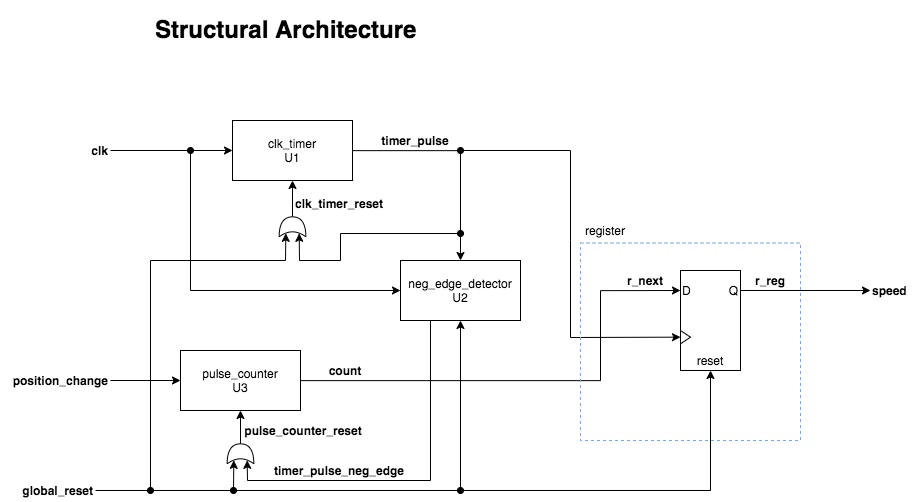

The diagram above was exported from draw.io. Its source (the exported page's mxGraphModel, read from the mxfile embedded in the PNG):
<mxGraphModel dx="3096" dy="1357" grid="1" gridSize="10" guides="1" tooltips="1" connect="1" arrows="1" fold="1" page="1" pageScale="1" pageWidth="850" pageHeight="1100" math="0" shadow="0">
  <root>
    <mxCell id="J3H5-SGdq6uOVhrdqTO7-0" />
    <mxCell id="J3H5-SGdq6uOVhrdqTO7-1" parent="J3H5-SGdq6uOVhrdqTO7-0" />
    <mxCell id="vVhtg9RYBw4JhjYEWg5Y-13" style="edgeStyle=orthogonalEdgeStyle;rounded=0;orthogonalLoop=1;jettySize=auto;html=1;entryX=0.5;entryY=0;entryDx=0;entryDy=0;startArrow=none;startFill=0;endArrow=classic;endFill=1;fontSize=12;" parent="J3H5-SGdq6uOVhrdqTO7-1" source="vVhtg9RYBw4JhjYEWg5Y-10" target="vVhtg9RYBw4JhjYEWg5Y-12" edge="1">
      <mxGeometry relative="1" as="geometry" />
    </mxCell>
    <mxCell id="vVhtg9RYBw4JhjYEWg5Y-10" value="clk_timer&lt;br&gt;U1" style="rounded=0;whiteSpace=wrap;html=1;strokeColor=#000000;fillColor=#ffffff;fontSize=12;align=center;" parent="J3H5-SGdq6uOVhrdqTO7-1" vertex="1">
      <mxGeometry x="222" y="1170" width="120" height="60" as="geometry" />
    </mxCell>
    <mxCell id="vVhtg9RYBw4JhjYEWg5Y-24" style="edgeStyle=orthogonalEdgeStyle;rounded=0;orthogonalLoop=1;jettySize=auto;html=1;startArrow=none;startFill=0;endArrow=classic;endFill=1;fontSize=12;entryX=0;entryY=0.5;entryDx=0;entryDy=0;" parent="J3H5-SGdq6uOVhrdqTO7-1" source="vVhtg9RYBw4JhjYEWg5Y-11" target="vVhtg9RYBw4JhjYEWg5Y-21" edge="1">
      <mxGeometry relative="1" as="geometry">
        <mxPoint x="660" y="1410" as="targetPoint" />
        <Array as="points">
          <mxPoint x="590" y="1430" />
          <mxPoint x="590" y="1340" />
        </Array>
      </mxGeometry>
    </mxCell>
    <mxCell id="vVhtg9RYBw4JhjYEWg5Y-11" value="pulse_counter&lt;br&gt;U3" style="rounded=0;whiteSpace=wrap;html=1;strokeColor=#000000;fillColor=#ffffff;fontSize=12;align=center;" parent="J3H5-SGdq6uOVhrdqTO7-1" vertex="1">
      <mxGeometry x="170" y="1400" width="120" height="60" as="geometry" />
    </mxCell>
    <mxCell id="vVhtg9RYBw4JhjYEWg5Y-12" value="neg_edge_detector&lt;br&gt;U2" style="rounded=0;whiteSpace=wrap;html=1;strokeColor=#000000;fillColor=#ffffff;fontSize=12;align=center;" parent="J3H5-SGdq6uOVhrdqTO7-1" vertex="1">
      <mxGeometry x="390" y="1310" width="120" height="60" as="geometry" />
    </mxCell>
    <mxCell id="vVhtg9RYBw4JhjYEWg5Y-16" style="edgeStyle=orthogonalEdgeStyle;rounded=0;orthogonalLoop=1;jettySize=auto;html=1;entryX=0;entryY=0.5;entryDx=0;entryDy=0;startArrow=none;startFill=0;endArrow=classic;endFill=1;fontSize=12;" parent="J3H5-SGdq6uOVhrdqTO7-1" source="vVhtg9RYBw4JhjYEWg5Y-15" target="vVhtg9RYBw4JhjYEWg5Y-10" edge="1">
      <mxGeometry relative="1" as="geometry" />
    </mxCell>
    <mxCell id="vVhtg9RYBw4JhjYEWg5Y-15" value="&lt;b&gt;clk&lt;/b&gt;" style="text;html=1;strokeColor=none;fillColor=none;align=right;verticalAlign=middle;whiteSpace=wrap;rounded=0;fontSize=12;" parent="J3H5-SGdq6uOVhrdqTO7-1" vertex="1">
      <mxGeometry x="60" y="1190" width="40" height="20" as="geometry" />
    </mxCell>
    <mxCell id="vVhtg9RYBw4JhjYEWg5Y-17" value="timer_pulse" style="text;html=1;strokeColor=none;fillColor=none;align=center;verticalAlign=middle;whiteSpace=wrap;rounded=0;fontSize=12;fontStyle=1" parent="J3H5-SGdq6uOVhrdqTO7-1" vertex="1">
      <mxGeometry x="370" y="1180" width="70" height="20" as="geometry" />
    </mxCell>
    <mxCell id="vVhtg9RYBw4JhjYEWg5Y-18" value="" style="group" parent="J3H5-SGdq6uOVhrdqTO7-1" vertex="1" connectable="0">
      <mxGeometry x="670" y="1320" width="60" height="100" as="geometry" />
    </mxCell>
    <mxCell id="vVhtg9RYBw4JhjYEWg5Y-19" value="" style="rounded=0;whiteSpace=wrap;html=1;" parent="vVhtg9RYBw4JhjYEWg5Y-18" vertex="1">
      <mxGeometry width="60" height="100" as="geometry" />
    </mxCell>
    <mxCell id="vVhtg9RYBw4JhjYEWg5Y-20" value="" style="triangle;whiteSpace=wrap;html=1;" parent="vVhtg9RYBw4JhjYEWg5Y-18" vertex="1">
      <mxGeometry y="60" width="10" height="13.33" as="geometry" />
    </mxCell>
    <mxCell id="vVhtg9RYBw4JhjYEWg5Y-21" value="D" style="text;html=1;strokeColor=none;fillColor=none;align=left;verticalAlign=middle;whiteSpace=wrap;rounded=0;" parent="vVhtg9RYBw4JhjYEWg5Y-18" vertex="1">
      <mxGeometry y="10" width="40" height="20" as="geometry" />
    </mxCell>
    <mxCell id="vVhtg9RYBw4JhjYEWg5Y-22" value="Q" style="text;html=1;strokeColor=none;fillColor=none;align=right;verticalAlign=middle;whiteSpace=wrap;rounded=0;" parent="vVhtg9RYBw4JhjYEWg5Y-18" vertex="1">
      <mxGeometry x="20" y="10" width="40" height="20" as="geometry" />
    </mxCell>
    <mxCell id="vVhtg9RYBw4JhjYEWg5Y-23" value="reset" style="text;html=1;strokeColor=none;fillColor=none;align=center;verticalAlign=middle;whiteSpace=wrap;rounded=0;" parent="vVhtg9RYBw4JhjYEWg5Y-18" vertex="1">
      <mxGeometry x="10" y="80" width="40" height="20" as="geometry" />
    </mxCell>
    <mxCell id="vVhtg9RYBw4JhjYEWg5Y-25" value="" style="endArrow=classic;html=1;fontSize=12;entryX=0;entryY=0.5;entryDx=0;entryDy=0;rounded=0;startArrow=oval;startFill=1;" parent="J3H5-SGdq6uOVhrdqTO7-1" target="vVhtg9RYBw4JhjYEWg5Y-20" edge="1">
      <mxGeometry width="50" height="50" relative="1" as="geometry">
        <mxPoint x="450" y="1200" as="sourcePoint" />
        <mxPoint x="600" y="1170" as="targetPoint" />
        <Array as="points">
          <mxPoint x="560" y="1200" />
          <mxPoint x="560" y="1290" />
          <mxPoint x="560" y="1387" />
        </Array>
      </mxGeometry>
    </mxCell>
    <mxCell id="vVhtg9RYBw4JhjYEWg5Y-26" style="edgeStyle=orthogonalEdgeStyle;rounded=0;orthogonalLoop=1;jettySize=auto;html=1;startArrow=none;startFill=0;endArrow=classic;endFill=1;fontSize=12;entryX=0;entryY=0.5;entryDx=0;entryDy=0;" parent="J3H5-SGdq6uOVhrdqTO7-1" source="vVhtg9RYBw4JhjYEWg5Y-22" target="vVhtg9RYBw4JhjYEWg5Y-27" edge="1">
      <mxGeometry relative="1" as="geometry">
        <mxPoint x="810" y="1340" as="targetPoint" />
      </mxGeometry>
    </mxCell>
    <mxCell id="vVhtg9RYBw4JhjYEWg5Y-27" value="&lt;b&gt;&lt;font style=&quot;font-size: 12px&quot;&gt;speed&lt;/font&gt;&lt;/b&gt;" style="text;html=1;strokeColor=none;fillColor=none;align=left;verticalAlign=middle;whiteSpace=wrap;rounded=0;fontSize=8;" parent="J3H5-SGdq6uOVhrdqTO7-1" vertex="1">
      <mxGeometry x="860" y="1330" width="50" height="20" as="geometry" />
    </mxCell>
    <mxCell id="vVhtg9RYBw4JhjYEWg5Y-28" value="timer_pulse_neg_edge" style="text;html=1;strokeColor=none;fillColor=none;align=center;verticalAlign=middle;whiteSpace=wrap;rounded=0;fontSize=12;fontStyle=1" parent="J3H5-SGdq6uOVhrdqTO7-1" vertex="1">
      <mxGeometry x="268" y="1510" width="122" height="20" as="geometry" />
    </mxCell>
    <mxCell id="vVhtg9RYBw4JhjYEWg5Y-29" value="&lt;b&gt;count&lt;/b&gt;" style="text;html=1;strokeColor=none;fillColor=none;align=center;verticalAlign=middle;whiteSpace=wrap;rounded=0;fontSize=12;" parent="J3H5-SGdq6uOVhrdqTO7-1" vertex="1">
      <mxGeometry x="315" y="1410" width="40" height="20" as="geometry" />
    </mxCell>
    <mxCell id="vVhtg9RYBw4JhjYEWg5Y-31" style="edgeStyle=orthogonalEdgeStyle;rounded=0;orthogonalLoop=1;jettySize=auto;html=1;entryX=0;entryY=0.5;entryDx=0;entryDy=0;startArrow=none;startFill=0;endArrow=classic;endFill=1;fontSize=12;" parent="J3H5-SGdq6uOVhrdqTO7-1" source="vVhtg9RYBw4JhjYEWg5Y-30" target="vVhtg9RYBw4JhjYEWg5Y-11" edge="1">
      <mxGeometry relative="1" as="geometry" />
    </mxCell>
    <mxCell id="vVhtg9RYBw4JhjYEWg5Y-30" value="position_change" style="text;html=1;strokeColor=none;fillColor=none;align=right;verticalAlign=middle;whiteSpace=wrap;rounded=0;fontStyle=1" parent="J3H5-SGdq6uOVhrdqTO7-1" vertex="1">
      <mxGeometry x="10" y="1420" width="90" height="20" as="geometry" />
    </mxCell>
    <mxCell id="vVhtg9RYBw4JhjYEWg5Y-43" value="&lt;b&gt;global_reset&lt;/b&gt;" style="text;html=1;strokeColor=none;fillColor=none;align=right;verticalAlign=middle;whiteSpace=wrap;rounded=0;fontSize=12;" parent="J3H5-SGdq6uOVhrdqTO7-1" vertex="1">
      <mxGeometry x="-10" y="1530" width="95" height="20" as="geometry" />
    </mxCell>
    <mxCell id="vVhtg9RYBw4JhjYEWg5Y-45" value="" style="endArrow=classic;html=1;fontSize=12;entryX=0.5;entryY=1;entryDx=0;entryDy=0;startArrow=none;startFill=0;rounded=0;exitX=1;exitY=0.5;exitDx=0;exitDy=0;" parent="J3H5-SGdq6uOVhrdqTO7-1" source="vVhtg9RYBw4JhjYEWg5Y-43" target="vVhtg9RYBw4JhjYEWg5Y-23" edge="1">
      <mxGeometry width="50" height="50" relative="1" as="geometry">
        <mxPoint x="300" y="1520" as="sourcePoint" />
        <mxPoint x="460" y="1560" as="targetPoint" />
        <Array as="points">
          <mxPoint x="700" y="1540" />
        </Array>
      </mxGeometry>
    </mxCell>
    <mxCell id="vVhtg9RYBw4JhjYEWg5Y-46" value="" style="endArrow=classic;html=1;fontSize=12;startArrow=oval;startFill=1;rounded=0;entryX=0.175;entryY=0.25;entryDx=0;entryDy=0;entryPerimeter=0;" parent="J3H5-SGdq6uOVhrdqTO7-1" target="vVhtg9RYBw4JhjYEWg5Y-57" edge="1">
      <mxGeometry width="50" height="50" relative="1" as="geometry">
        <mxPoint x="140" y="1540" as="sourcePoint" />
        <mxPoint x="282" y="1290" as="targetPoint" />
        <Array as="points">
          <mxPoint x="140" y="1310" />
          <mxPoint x="275" y="1310" />
        </Array>
      </mxGeometry>
    </mxCell>
    <mxCell id="vVhtg9RYBw4JhjYEWg5Y-47" value="" style="endArrow=classic;html=1;fontSize=12;entryX=0.5;entryY=1;entryDx=0;entryDy=0;startArrow=oval;startFill=1;" parent="J3H5-SGdq6uOVhrdqTO7-1" target="vVhtg9RYBw4JhjYEWg5Y-12" edge="1">
      <mxGeometry width="50" height="50" relative="1" as="geometry">
        <mxPoint x="450" y="1540" as="sourcePoint" />
        <mxPoint x="300" y="1570" as="targetPoint" />
      </mxGeometry>
    </mxCell>
    <mxCell id="vVhtg9RYBw4JhjYEWg5Y-60" style="edgeStyle=orthogonalEdgeStyle;rounded=0;orthogonalLoop=1;jettySize=auto;html=1;entryX=0.5;entryY=1;entryDx=0;entryDy=0;startArrow=none;startFill=0;endArrow=classic;endFill=1;fontSize=12;" parent="J3H5-SGdq6uOVhrdqTO7-1" source="vVhtg9RYBw4JhjYEWg5Y-57" target="vVhtg9RYBw4JhjYEWg5Y-10" edge="1">
      <mxGeometry relative="1" as="geometry" />
    </mxCell>
    <mxCell id="vVhtg9RYBw4JhjYEWg5Y-57" value="" style="shape=xor;whiteSpace=wrap;html=1;strokeColor=#000000;fillColor=#ffffff;fontSize=12;align=right;rotation=-90;" parent="J3H5-SGdq6uOVhrdqTO7-1" vertex="1">
      <mxGeometry x="272" y="1263" width="20" height="26.67" as="geometry" />
    </mxCell>
    <mxCell id="vVhtg9RYBw4JhjYEWg5Y-58" value="" style="endArrow=classic;html=1;fontSize=12;entryX=0.175;entryY=0.75;entryDx=0;entryDy=0;entryPerimeter=0;startArrow=oval;startFill=1;rounded=0;" parent="J3H5-SGdq6uOVhrdqTO7-1" target="vVhtg9RYBw4JhjYEWg5Y-57" edge="1">
      <mxGeometry width="50" height="50" relative="1" as="geometry">
        <mxPoint x="450" y="1283" as="sourcePoint" />
        <mxPoint x="360" y="1270" as="targetPoint" />
        <Array as="points">
          <mxPoint x="330" y="1283" />
          <mxPoint x="330" y="1310" />
          <mxPoint x="289" y="1310" />
        </Array>
      </mxGeometry>
    </mxCell>
    <mxCell id="vVhtg9RYBw4JhjYEWg5Y-68" style="edgeStyle=orthogonalEdgeStyle;rounded=0;orthogonalLoop=1;jettySize=auto;html=1;startArrow=none;startFill=0;endArrow=classic;endFill=1;fontSize=12;entryX=0.5;entryY=1;entryDx=0;entryDy=0;" parent="J3H5-SGdq6uOVhrdqTO7-1" source="vVhtg9RYBw4JhjYEWg5Y-61" target="vVhtg9RYBw4JhjYEWg5Y-11" edge="1">
      <mxGeometry relative="1" as="geometry">
        <mxPoint x="230" y="1470.0000000000002" as="targetPoint" />
      </mxGeometry>
    </mxCell>
    <mxCell id="vVhtg9RYBw4JhjYEWg5Y-61" value="" style="shape=xor;whiteSpace=wrap;html=1;strokeColor=#000000;fillColor=#ffffff;fontSize=12;align=right;rotation=-90;" parent="J3H5-SGdq6uOVhrdqTO7-1" vertex="1">
      <mxGeometry x="220" y="1490" width="20" height="26.67" as="geometry" />
    </mxCell>
    <mxCell id="vVhtg9RYBw4JhjYEWg5Y-66" value="" style="endArrow=classic;html=1;fontSize=12;entryX=0.175;entryY=0.75;entryDx=0;entryDy=0;entryPerimeter=0;startArrow=none;startFill=0;endFill=1;rounded=0;exitX=0.25;exitY=1;exitDx=0;exitDy=0;" parent="J3H5-SGdq6uOVhrdqTO7-1" source="vVhtg9RYBw4JhjYEWg5Y-12" target="vVhtg9RYBw4JhjYEWg5Y-61" edge="1">
      <mxGeometry width="50" height="50" relative="1" as="geometry">
        <mxPoint x="370" y="1340" as="sourcePoint" />
        <mxPoint x="300" y="1470" as="targetPoint" />
        <Array as="points">
          <mxPoint x="420" y="1530" />
          <mxPoint x="237" y="1530" />
        </Array>
      </mxGeometry>
    </mxCell>
    <mxCell id="vVhtg9RYBw4JhjYEWg5Y-67" value="" style="endArrow=classic;html=1;fontSize=12;entryX=0.175;entryY=0.25;entryDx=0;entryDy=0;entryPerimeter=0;startArrow=oval;startFill=1;" parent="J3H5-SGdq6uOVhrdqTO7-1" target="vVhtg9RYBw4JhjYEWg5Y-61" edge="1">
      <mxGeometry width="50" height="50" relative="1" as="geometry">
        <mxPoint x="223" y="1540" as="sourcePoint" />
        <mxPoint x="290" y="1560" as="targetPoint" />
      </mxGeometry>
    </mxCell>
    <mxCell id="fKvm2lokrGWz-65YHdPj-4" value="" style="endArrow=classic;html=1;fontSize=12;entryX=0;entryY=0.5;entryDx=0;entryDy=0;rounded=0;startArrow=oval;startFill=1;" parent="J3H5-SGdq6uOVhrdqTO7-1" target="vVhtg9RYBw4JhjYEWg5Y-12" edge="1">
      <mxGeometry width="50" height="50" relative="1" as="geometry">
        <mxPoint x="180" y="1200" as="sourcePoint" />
        <mxPoint x="260" y="1330" as="targetPoint" />
        <Array as="points">
          <mxPoint x="180" y="1340" />
        </Array>
      </mxGeometry>
    </mxCell>
    <mxCell id="fKvm2lokrGWz-65YHdPj-5" value="clk_timer_reset" style="text;html=1;strokeColor=none;fillColor=none;align=center;verticalAlign=middle;whiteSpace=wrap;rounded=0;fontSize=12;fontStyle=1" parent="J3H5-SGdq6uOVhrdqTO7-1" vertex="1">
      <mxGeometry x="275" y="1243" width="108" height="20" as="geometry" />
    </mxCell>
    <mxCell id="fKvm2lokrGWz-65YHdPj-6" value="pulse_counter_reset" style="text;html=1;strokeColor=none;fillColor=none;align=center;verticalAlign=middle;whiteSpace=wrap;rounded=0;fontSize=12;fontStyle=1" parent="J3H5-SGdq6uOVhrdqTO7-1" vertex="1">
      <mxGeometry x="234" y="1470" width="118" height="20" as="geometry" />
    </mxCell>
    <mxCell id="fKvm2lokrGWz-65YHdPj-9" value="&lt;b&gt;r_next&lt;/b&gt;" style="text;html=1;strokeColor=none;fillColor=none;align=center;verticalAlign=middle;whiteSpace=wrap;rounded=0;fontSize=12;" parent="J3H5-SGdq6uOVhrdqTO7-1" vertex="1">
      <mxGeometry x="615" y="1320" width="40" height="20" as="geometry" />
    </mxCell>
    <mxCell id="fKvm2lokrGWz-65YHdPj-10" value="&lt;b&gt;r_reg&lt;/b&gt;" style="text;html=1;strokeColor=none;fillColor=none;align=center;verticalAlign=middle;whiteSpace=wrap;rounded=0;fontSize=12;" parent="J3H5-SGdq6uOVhrdqTO7-1" vertex="1">
      <mxGeometry x="740" y="1320" width="40" height="20" as="geometry" />
    </mxCell>
    <mxCell id="fKvm2lokrGWz-65YHdPj-11" value="" style="rounded=0;whiteSpace=wrap;html=1;fontSize=8;align=left;dashed=1;strokeColor=#7EA6E0;fillColor=none;" parent="J3H5-SGdq6uOVhrdqTO7-1" vertex="1">
      <mxGeometry x="570" y="1292.5" width="220" height="197.5" as="geometry" />
    </mxCell>
    <mxCell id="fKvm2lokrGWz-65YHdPj-12" value="register" style="text;html=1;strokeColor=none;fillColor=none;align=center;verticalAlign=middle;whiteSpace=wrap;rounded=0;fontSize=12;" parent="J3H5-SGdq6uOVhrdqTO7-1" vertex="1">
      <mxGeometry x="575" y="1270" width="40" height="20" as="geometry" />
    </mxCell>
    <mxCell id="0gp7yH9YUtvra0qgTf0r-0" value="&lt;h1&gt;Structural Architecture&lt;/h1&gt;" style="text;html=1;strokeColor=none;fillColor=none;spacing=5;spacingTop=-20;whiteSpace=wrap;overflow=hidden;rounded=0;" vertex="1" parent="J3H5-SGdq6uOVhrdqTO7-1">
      <mxGeometry x="140" y="1060" width="275" height="50" as="geometry" />
    </mxCell>
  </root>
</mxGraphModel>